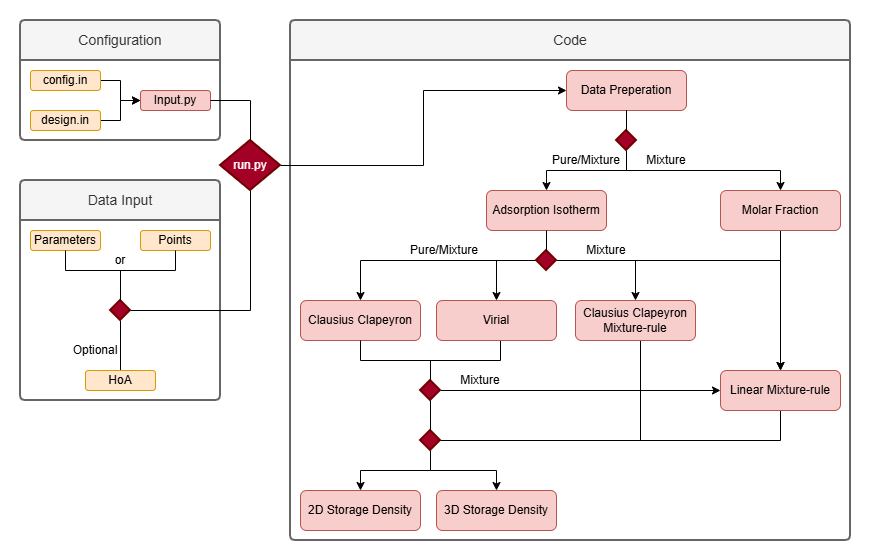

The diagram above was exported from draw.io. Its source (the exported page's mxGraphModel, read from the mxfile embedded in the PNG):
<mxGraphModel dx="1414" dy="743" grid="1" gridSize="10" guides="1" tooltips="1" connect="1" arrows="1" fold="1" page="1" pageScale="1" pageWidth="827" pageHeight="1169" math="0" shadow="0">
  <root>
    <mxCell id="0" />
    <mxCell id="1" parent="0" />
    <mxCell id="srLweuQQ08JNu776nM5J-1" parent="1" style="rounded=0;whiteSpace=wrap;html=1;fillColor=#FFFFFF;strokeColor=none;" value="" vertex="1">
      <mxGeometry height="560" width="870" x="60" y="20" as="geometry" />
    </mxCell>
    <mxCell id="kLNWqhfYLjbZDCL8K9wZ-4" parent="1" style="swimlane;childLayout=stackLayout;horizontal=1;startSize=40;horizontalStack=0;rounded=1;fontSize=14;fontStyle=0;strokeWidth=2;resizeParent=0;resizeLast=1;shadow=0;dashed=0;align=center;arcSize=4;whiteSpace=wrap;html=1;fillColor=#f5f5f5;strokeColor=#666666;fontColor=#333333;" value="Configuration" vertex="1">
      <mxGeometry height="120" width="200" x="80" y="40" as="geometry" />
    </mxCell>
    <mxCell id="kLNWqhfYLjbZDCL8K9wZ-19" edge="1" parent="1" source="kLNWqhfYLjbZDCL8K9wZ-11" style="edgeStyle=orthogonalEdgeStyle;rounded=0;orthogonalLoop=1;jettySize=auto;html=1;entryX=0;entryY=0.5;entryDx=0;entryDy=0;" target="kLNWqhfYLjbZDCL8K9wZ-17">
      <mxGeometry relative="1" as="geometry" />
    </mxCell>
    <mxCell id="kLNWqhfYLjbZDCL8K9wZ-11" parent="1" style="rounded=1;whiteSpace=wrap;html=1;fillColor=#ffe6cc;strokeColor=#d79b00;" value="config.in" vertex="1">
      <mxGeometry height="20" width="70" x="90" y="90" as="geometry" />
    </mxCell>
    <mxCell id="kLNWqhfYLjbZDCL8K9wZ-18" edge="1" parent="1" source="kLNWqhfYLjbZDCL8K9wZ-12" style="edgeStyle=orthogonalEdgeStyle;rounded=0;orthogonalLoop=1;jettySize=auto;html=1;entryX=0;entryY=0.5;entryDx=0;entryDy=0;" target="kLNWqhfYLjbZDCL8K9wZ-17">
      <mxGeometry relative="1" as="geometry" />
    </mxCell>
    <mxCell id="kLNWqhfYLjbZDCL8K9wZ-12" parent="1" style="rounded=1;whiteSpace=wrap;html=1;fillColor=#ffe6cc;strokeColor=#d79b00;" value="design.in" vertex="1">
      <mxGeometry height="20" width="70" x="90" y="130" as="geometry" />
    </mxCell>
    <mxCell id="kLNWqhfYLjbZDCL8K9wZ-17" parent="1" style="rounded=1;whiteSpace=wrap;html=1;fillColor=#f8cecc;strokeColor=#b85450;" value="Input.py" vertex="1">
      <mxGeometry height="20" width="70" x="200" y="110" as="geometry" />
    </mxCell>
    <mxCell id="kLNWqhfYLjbZDCL8K9wZ-91" edge="1" parent="1" source="kLNWqhfYLjbZDCL8K9wZ-100" style="edgeStyle=orthogonalEdgeStyle;rounded=0;orthogonalLoop=1;jettySize=auto;html=1;entryX=0.5;entryY=0.5;entryDx=0;entryDy=0;entryPerimeter=0;endArrow=none;endFill=0;" target="kLNWqhfYLjbZDCL8K9wZ-93">
      <mxGeometry relative="1" as="geometry">
        <Array as="points">
          <mxPoint x="180" y="290" />
        </Array>
        <mxPoint x="170" y="310" as="targetPoint" />
      </mxGeometry>
    </mxCell>
    <mxCell id="kLNWqhfYLjbZDCL8K9wZ-22" parent="1" style="rounded=1;whiteSpace=wrap;html=1;fillColor=#ffe6cc;strokeColor=#d79b00;" value="Parameters" vertex="1">
      <mxGeometry height="20" width="70" x="90" y="250" as="geometry" />
    </mxCell>
    <mxCell id="kLNWqhfYLjbZDCL8K9wZ-24" parent="1" style="rounded=1;whiteSpace=wrap;html=1;fillColor=#ffe6cc;strokeColor=#d79b00;" value="Points" vertex="1">
      <mxGeometry height="20" width="70" x="200" y="250" as="geometry" />
    </mxCell>
    <mxCell id="kLNWqhfYLjbZDCL8K9wZ-97" edge="1" parent="1" source="kLNWqhfYLjbZDCL8K9wZ-26" style="edgeStyle=orthogonalEdgeStyle;rounded=0;orthogonalLoop=1;jettySize=auto;html=1;entryX=0.5;entryY=1;entryDx=0;entryDy=0;entryPerimeter=0;endArrow=none;endFill=0;" target="kLNWqhfYLjbZDCL8K9wZ-93">
      <mxGeometry relative="1" as="geometry">
        <Array as="points" />
        <mxPoint x="200" y="350" as="targetPoint" />
      </mxGeometry>
    </mxCell>
    <mxCell id="kLNWqhfYLjbZDCL8K9wZ-26" parent="1" style="rounded=1;whiteSpace=wrap;html=1;fillColor=#ffe6cc;strokeColor=#d79b00;" value="HoA" vertex="1">
      <mxGeometry height="20" width="70" x="145" y="390" as="geometry" />
    </mxCell>
    <mxCell id="kLNWqhfYLjbZDCL8K9wZ-28" parent="1" style="swimlane;childLayout=stackLayout;horizontal=1;startSize=40;horizontalStack=0;rounded=1;fontSize=14;fontStyle=0;strokeWidth=2;resizeParent=0;resizeLast=1;shadow=0;dashed=0;align=center;arcSize=4;whiteSpace=wrap;html=1;fillColor=#f5f5f5;strokeColor=#666666;fontColor=#333333;" value="Data Input" vertex="1">
      <mxGeometry height="220" width="200" x="80" y="200" as="geometry" />
    </mxCell>
    <mxCell id="kLNWqhfYLjbZDCL8K9wZ-31" parent="1" style="rounded=1;whiteSpace=wrap;html=1;fillColor=#f8cecc;strokeColor=#b85450;" value="Data Preperation" vertex="1">
      <mxGeometry height="40" width="120" x="626" y="90" as="geometry" />
    </mxCell>
    <mxCell id="kLNWqhfYLjbZDCL8K9wZ-32" parent="1" style="rounded=1;whiteSpace=wrap;html=1;fillColor=#f8cecc;strokeColor=#b85450;" value="Adsorption Isotherm" vertex="1">
      <mxGeometry height="40" width="120" x="546" y="210" as="geometry" />
    </mxCell>
    <mxCell id="kLNWqhfYLjbZDCL8K9wZ-66" edge="1" parent="1" source="kLNWqhfYLjbZDCL8K9wZ-33" style="edgeStyle=orthogonalEdgeStyle;rounded=0;orthogonalLoop=1;jettySize=auto;html=1;" target="kLNWqhfYLjbZDCL8K9wZ-37">
      <mxGeometry relative="1" as="geometry">
        <Array as="points">
          <mxPoint x="840" y="400" />
          <mxPoint x="840" y="400" />
        </Array>
      </mxGeometry>
    </mxCell>
    <mxCell id="kLNWqhfYLjbZDCL8K9wZ-33" parent="1" style="rounded=1;whiteSpace=wrap;html=1;fillColor=#f8cecc;strokeColor=#b85450;" value="Molar Fraction" vertex="1">
      <mxGeometry height="40" width="120" x="780" y="210" as="geometry" />
    </mxCell>
    <mxCell id="kLNWqhfYLjbZDCL8K9wZ-34" parent="1" style="rounded=1;whiteSpace=wrap;html=1;fillColor=#f8cecc;strokeColor=#b85450;" value="Clausius Clapeyron" vertex="1">
      <mxGeometry height="40" width="120" x="360" y="320" as="geometry" />
    </mxCell>
    <mxCell id="kLNWqhfYLjbZDCL8K9wZ-77" edge="1" parent="1" source="kLNWqhfYLjbZDCL8K9wZ-35" style="edgeStyle=orthogonalEdgeStyle;rounded=0;orthogonalLoop=1;jettySize=auto;html=1;endArrow=none;endFill=0;" target="kLNWqhfYLjbZDCL8K9wZ-71">
      <mxGeometry relative="1" as="geometry">
        <Array as="points">
          <mxPoint x="560" y="380" />
          <mxPoint x="490" y="380" />
        </Array>
      </mxGeometry>
    </mxCell>
    <mxCell id="kLNWqhfYLjbZDCL8K9wZ-35" parent="1" style="rounded=1;whiteSpace=wrap;html=1;fillColor=#f8cecc;strokeColor=#b85450;" value="Virial" vertex="1">
      <mxGeometry height="40" width="120" x="496" y="320" as="geometry" />
    </mxCell>
    <mxCell id="kLNWqhfYLjbZDCL8K9wZ-79" edge="1" parent="1" source="kLNWqhfYLjbZDCL8K9wZ-36" style="edgeStyle=orthogonalEdgeStyle;rounded=0;orthogonalLoop=1;jettySize=auto;html=1;entryX=1;entryY=0.5;entryDx=0;entryDy=0;entryPerimeter=0;endArrow=none;endFill=0;" target="kLNWqhfYLjbZDCL8K9wZ-81">
      <mxGeometry relative="1" as="geometry">
        <Array as="points">
          <mxPoint x="700" y="460" />
        </Array>
        <mxPoint x="700" y="450" as="targetPoint" />
      </mxGeometry>
    </mxCell>
    <mxCell id="kLNWqhfYLjbZDCL8K9wZ-36" parent="1" style="rounded=1;whiteSpace=wrap;html=1;fillColor=#f8cecc;strokeColor=#b85450;" value="Clausius Clapeyron Mixture-rule" vertex="1">
      <mxGeometry height="40" width="120" x="635" y="320" as="geometry" />
    </mxCell>
    <mxCell id="kLNWqhfYLjbZDCL8K9wZ-80" edge="1" parent="1" source="kLNWqhfYLjbZDCL8K9wZ-37" style="edgeStyle=orthogonalEdgeStyle;rounded=0;orthogonalLoop=1;jettySize=auto;html=1;entryX=1;entryY=0.5;entryDx=0;entryDy=0;entryPerimeter=0;endArrow=none;endFill=0;" target="kLNWqhfYLjbZDCL8K9wZ-81">
      <mxGeometry relative="1" as="geometry">
        <Array as="points">
          <mxPoint x="840" y="460" />
        </Array>
        <mxPoint x="700" y="480" as="targetPoint" />
      </mxGeometry>
    </mxCell>
    <mxCell id="kLNWqhfYLjbZDCL8K9wZ-37" parent="1" style="rounded=1;whiteSpace=wrap;html=1;fillColor=#f8cecc;strokeColor=#b85450;" value="Linear Mixture-rule" vertex="1">
      <mxGeometry height="40" width="120" x="780" y="390" as="geometry" />
    </mxCell>
    <mxCell id="kLNWqhfYLjbZDCL8K9wZ-38" parent="1" style="rounded=1;whiteSpace=wrap;html=1;fillColor=#f8cecc;strokeColor=#b85450;" value="2D Storage Density" vertex="1">
      <mxGeometry height="40" width="120" x="360" y="510" as="geometry" />
    </mxCell>
    <mxCell id="kLNWqhfYLjbZDCL8K9wZ-39" parent="1" style="rounded=1;whiteSpace=wrap;html=1;fillColor=#f8cecc;strokeColor=#b85450;" value="3D Storage Density" vertex="1">
      <mxGeometry height="40" width="120" x="496" y="510" as="geometry" />
    </mxCell>
    <mxCell id="kLNWqhfYLjbZDCL8K9wZ-45" edge="1" parent="1" source="kLNWqhfYLjbZDCL8K9wZ-41" style="edgeStyle=orthogonalEdgeStyle;rounded=0;orthogonalLoop=1;jettySize=auto;html=1;exitX=0.5;exitY=1;exitDx=0;exitDy=0;exitPerimeter=0;entryX=0.5;entryY=0;entryDx=0;entryDy=0;" target="kLNWqhfYLjbZDCL8K9wZ-32">
      <mxGeometry relative="1" as="geometry" />
    </mxCell>
    <mxCell id="kLNWqhfYLjbZDCL8K9wZ-46" edge="1" parent="1" source="kLNWqhfYLjbZDCL8K9wZ-41" style="edgeStyle=orthogonalEdgeStyle;rounded=0;orthogonalLoop=1;jettySize=auto;html=1;entryX=0.5;entryY=0;entryDx=0;entryDy=0;" target="kLNWqhfYLjbZDCL8K9wZ-33">
      <mxGeometry relative="1" as="geometry">
        <Array as="points">
          <mxPoint x="686" y="190" />
          <mxPoint x="840" y="190" />
        </Array>
      </mxGeometry>
    </mxCell>
    <mxCell id="kLNWqhfYLjbZDCL8K9wZ-41" parent="1" style="strokeWidth=2;html=1;shape=mxgraph.flowchart.decision;whiteSpace=wrap;fillColor=#a20025;fontColor=#ffffff;strokeColor=#6F0000;" value="" vertex="1">
      <mxGeometry height="20" width="20" x="676" y="150" as="geometry" />
    </mxCell>
    <mxCell id="kLNWqhfYLjbZDCL8K9wZ-44" edge="1" parent="1" source="kLNWqhfYLjbZDCL8K9wZ-31" style="edgeStyle=orthogonalEdgeStyle;rounded=0;orthogonalLoop=1;jettySize=auto;html=1;entryX=0.5;entryY=0;entryDx=0;entryDy=0;entryPerimeter=0;endArrow=none;endFill=0;" target="kLNWqhfYLjbZDCL8K9wZ-41">
      <mxGeometry relative="1" as="geometry" />
    </mxCell>
    <mxCell id="kLNWqhfYLjbZDCL8K9wZ-48" parent="1" style="text;html=1;whiteSpace=wrap;strokeColor=none;fillColor=none;align=center;verticalAlign=middle;rounded=0;" value="Mixture" vertex="1">
      <mxGeometry height="20" width="80" x="686" y="170" as="geometry" />
    </mxCell>
    <mxCell id="kLNWqhfYLjbZDCL8K9wZ-52" edge="1" parent="1" source="kLNWqhfYLjbZDCL8K9wZ-50" style="edgeStyle=orthogonalEdgeStyle;rounded=0;orthogonalLoop=1;jettySize=auto;html=1;entryX=0.5;entryY=0;entryDx=0;entryDy=0;" target="kLNWqhfYLjbZDCL8K9wZ-34">
      <mxGeometry relative="1" as="geometry" />
    </mxCell>
    <mxCell id="kLNWqhfYLjbZDCL8K9wZ-53" edge="1" parent="1" source="kLNWqhfYLjbZDCL8K9wZ-50" style="edgeStyle=orthogonalEdgeStyle;rounded=0;orthogonalLoop=1;jettySize=auto;html=1;entryX=0.5;entryY=0;entryDx=0;entryDy=0;" target="kLNWqhfYLjbZDCL8K9wZ-35">
      <mxGeometry relative="1" as="geometry">
        <Array as="points">
          <mxPoint x="556" y="280" />
        </Array>
      </mxGeometry>
    </mxCell>
    <mxCell id="kLNWqhfYLjbZDCL8K9wZ-63" edge="1" parent="1" source="kLNWqhfYLjbZDCL8K9wZ-50" style="edgeStyle=orthogonalEdgeStyle;rounded=0;orthogonalLoop=1;jettySize=auto;html=1;entryX=0.5;entryY=0;entryDx=0;entryDy=0;" target="kLNWqhfYLjbZDCL8K9wZ-36">
      <mxGeometry relative="1" as="geometry" />
    </mxCell>
    <mxCell id="kLNWqhfYLjbZDCL8K9wZ-75" edge="1" parent="1" source="kLNWqhfYLjbZDCL8K9wZ-50" style="edgeStyle=orthogonalEdgeStyle;rounded=0;orthogonalLoop=1;jettySize=auto;html=1;entryX=0.5;entryY=0;entryDx=0;entryDy=0;" target="kLNWqhfYLjbZDCL8K9wZ-37">
      <mxGeometry relative="1" as="geometry" />
    </mxCell>
    <mxCell id="kLNWqhfYLjbZDCL8K9wZ-50" parent="1" style="strokeWidth=2;html=1;shape=mxgraph.flowchart.decision;whiteSpace=wrap;fillColor=#a20025;fontColor=#ffffff;strokeColor=#6F0000;" value="" vertex="1">
      <mxGeometry height="20" width="20" x="596" y="270" as="geometry" />
    </mxCell>
    <mxCell id="kLNWqhfYLjbZDCL8K9wZ-51" edge="1" parent="1" source="kLNWqhfYLjbZDCL8K9wZ-32" style="edgeStyle=orthogonalEdgeStyle;rounded=0;orthogonalLoop=1;jettySize=auto;html=1;exitX=0.5;exitY=1;exitDx=0;exitDy=0;entryX=0.5;entryY=0;entryDx=0;entryDy=0;entryPerimeter=0;endArrow=none;endFill=0;" target="kLNWqhfYLjbZDCL8K9wZ-50">
      <mxGeometry relative="1" as="geometry" />
    </mxCell>
    <mxCell id="kLNWqhfYLjbZDCL8K9wZ-59" parent="1" style="text;html=1;whiteSpace=wrap;strokeColor=none;fillColor=none;align=center;verticalAlign=middle;rounded=0;" value="Pure/Mixture" vertex="1">
      <mxGeometry height="20" width="80" x="464" y="260" as="geometry" />
    </mxCell>
    <mxCell id="kLNWqhfYLjbZDCL8K9wZ-65" parent="1" style="text;html=1;whiteSpace=wrap;strokeColor=none;fillColor=none;align=center;verticalAlign=middle;rounded=0;" value="Mixture" vertex="1">
      <mxGeometry height="20" width="80" x="626" y="260" as="geometry" />
    </mxCell>
    <mxCell id="kLNWqhfYLjbZDCL8K9wZ-78" edge="1" parent="1" source="kLNWqhfYLjbZDCL8K9wZ-71" style="edgeStyle=orthogonalEdgeStyle;rounded=0;orthogonalLoop=1;jettySize=auto;html=1;exitX=1;exitY=0.5;exitDx=0;exitDy=0;exitPerimeter=0;entryX=0;entryY=0.5;entryDx=0;entryDy=0;" target="kLNWqhfYLjbZDCL8K9wZ-37">
      <mxGeometry relative="1" as="geometry" />
    </mxCell>
    <mxCell id="kLNWqhfYLjbZDCL8K9wZ-71" parent="1" style="strokeWidth=2;html=1;shape=mxgraph.flowchart.decision;whiteSpace=wrap;fillColor=#a20025;fontColor=#ffffff;strokeColor=#6F0000;" value="" vertex="1">
      <mxGeometry height="20" width="20" x="480" y="400" as="geometry" />
    </mxCell>
    <mxCell id="kLNWqhfYLjbZDCL8K9wZ-72" edge="1" parent="1" source="kLNWqhfYLjbZDCL8K9wZ-34" style="edgeStyle=orthogonalEdgeStyle;rounded=0;orthogonalLoop=1;jettySize=auto;html=1;entryX=0.5;entryY=0;entryDx=0;entryDy=0;entryPerimeter=0;endArrow=none;endFill=0;" target="kLNWqhfYLjbZDCL8K9wZ-71">
      <mxGeometry relative="1" as="geometry">
        <Array as="points">
          <mxPoint x="420" y="380" />
          <mxPoint x="490" y="380" />
        </Array>
      </mxGeometry>
    </mxCell>
    <mxCell id="kLNWqhfYLjbZDCL8K9wZ-84" edge="1" parent="1" source="kLNWqhfYLjbZDCL8K9wZ-81" style="edgeStyle=orthogonalEdgeStyle;rounded=0;orthogonalLoop=1;jettySize=auto;html=1;" target="kLNWqhfYLjbZDCL8K9wZ-39">
      <mxGeometry relative="1" as="geometry" />
    </mxCell>
    <mxCell id="kLNWqhfYLjbZDCL8K9wZ-81" parent="1" style="strokeWidth=2;html=1;shape=mxgraph.flowchart.decision;whiteSpace=wrap;fillColor=#a20025;fontColor=#ffffff;strokeColor=#6F0000;" value="" vertex="1">
      <mxGeometry height="20" width="20" x="480" y="450" as="geometry" />
    </mxCell>
    <mxCell id="kLNWqhfYLjbZDCL8K9wZ-82" edge="1" parent="1" source="kLNWqhfYLjbZDCL8K9wZ-71" style="edgeStyle=orthogonalEdgeStyle;rounded=0;orthogonalLoop=1;jettySize=auto;html=1;entryX=0.5;entryY=0;entryDx=0;entryDy=0;entryPerimeter=0;endArrow=none;endFill=0;" target="kLNWqhfYLjbZDCL8K9wZ-81">
      <mxGeometry relative="1" as="geometry" />
    </mxCell>
    <mxCell id="kLNWqhfYLjbZDCL8K9wZ-83" edge="1" parent="1" source="kLNWqhfYLjbZDCL8K9wZ-81" style="edgeStyle=orthogonalEdgeStyle;rounded=0;orthogonalLoop=1;jettySize=auto;html=1;" target="kLNWqhfYLjbZDCL8K9wZ-38">
      <mxGeometry relative="1" as="geometry" />
    </mxCell>
    <mxCell id="kLNWqhfYLjbZDCL8K9wZ-85" parent="1" style="text;html=1;whiteSpace=wrap;strokeColor=none;fillColor=none;align=center;verticalAlign=middle;rounded=0;" value="Mixture" vertex="1">
      <mxGeometry height="20" width="80" x="500" y="390" as="geometry" />
    </mxCell>
    <mxCell id="kLNWqhfYLjbZDCL8K9wZ-86" parent="1" style="text;html=1;whiteSpace=wrap;strokeColor=none;fillColor=none;align=center;verticalAlign=middle;rounded=0;" value="Pure/Mixture" vertex="1">
      <mxGeometry height="20" width="80" x="606" y="170" as="geometry" />
    </mxCell>
    <mxCell id="kLNWqhfYLjbZDCL8K9wZ-87" parent="1" style="swimlane;childLayout=stackLayout;horizontal=1;startSize=40;horizontalStack=0;rounded=1;fontSize=14;fontStyle=0;strokeWidth=2;resizeParent=0;resizeLast=1;shadow=0;dashed=0;align=center;arcSize=4;whiteSpace=wrap;html=1;fillColor=#f5f5f5;strokeColor=#666666;fontColor=#333333;" value="Code" vertex="1">
      <mxGeometry height="520" width="560" x="350" y="40" as="geometry" />
    </mxCell>
    <mxCell id="kLNWqhfYLjbZDCL8K9wZ-93" parent="1" style="strokeWidth=2;html=1;shape=mxgraph.flowchart.decision;whiteSpace=wrap;fillColor=#a20025;fontColor=#ffffff;strokeColor=#6F0000;" value="" vertex="1">
      <mxGeometry height="20" width="20" x="170" y="320" as="geometry" />
    </mxCell>
    <mxCell id="kLNWqhfYLjbZDCL8K9wZ-94" edge="1" parent="1" source="kLNWqhfYLjbZDCL8K9wZ-24" style="edgeStyle=orthogonalEdgeStyle;rounded=0;orthogonalLoop=1;jettySize=auto;html=1;entryX=0.5;entryY=0;entryDx=0;entryDy=0;entryPerimeter=0;endArrow=none;endFill=0;" target="kLNWqhfYLjbZDCL8K9wZ-93">
      <mxGeometry relative="1" as="geometry">
        <Array as="points">
          <mxPoint x="235" y="290" />
          <mxPoint x="180" y="290" />
        </Array>
      </mxGeometry>
    </mxCell>
    <mxCell id="kLNWqhfYLjbZDCL8K9wZ-99" parent="1" style="text;html=1;whiteSpace=wrap;strokeColor=none;fillColor=none;align=center;verticalAlign=middle;rounded=0;" value="Optional" vertex="1">
      <mxGeometry height="20" width="50" x="130" y="360" as="geometry" />
    </mxCell>
    <mxCell id="kLNWqhfYLjbZDCL8K9wZ-100" parent="1" style="text;html=1;whiteSpace=wrap;strokeColor=none;fillColor=none;align=center;verticalAlign=middle;rounded=0;" value="or" vertex="1">
      <mxGeometry height="20" width="100" x="130" y="270" as="geometry" />
    </mxCell>
    <mxCell id="kLNWqhfYLjbZDCL8K9wZ-109" edge="1" parent="1" source="kLNWqhfYLjbZDCL8K9wZ-22" style="edgeStyle=orthogonalEdgeStyle;rounded=0;orthogonalLoop=1;jettySize=auto;html=1;entryX=0.5;entryY=0;entryDx=0;entryDy=0;entryPerimeter=0;endArrow=none;endFill=0;" target="kLNWqhfYLjbZDCL8K9wZ-93">
      <mxGeometry relative="1" as="geometry">
        <Array as="points">
          <mxPoint x="125" y="290" />
          <mxPoint x="180" y="290" />
        </Array>
      </mxGeometry>
    </mxCell>
    <mxCell id="kLNWqhfYLjbZDCL8K9wZ-113" edge="1" parent="1" source="kLNWqhfYLjbZDCL8K9wZ-110" style="edgeStyle=orthogonalEdgeStyle;rounded=0;orthogonalLoop=1;jettySize=auto;html=1;exitX=1;exitY=0.5;exitDx=0;exitDy=0;exitPerimeter=0;entryX=0;entryY=0.5;entryDx=0;entryDy=0;" target="kLNWqhfYLjbZDCL8K9wZ-31">
      <mxGeometry relative="1" as="geometry" />
    </mxCell>
    <mxCell id="kLNWqhfYLjbZDCL8K9wZ-110" parent="1" style="strokeWidth=2;html=1;shape=mxgraph.flowchart.decision;whiteSpace=wrap;fillColor=#a20025;fontColor=#ffffff;strokeColor=#6F0000;" value="run.py" vertex="1">
      <mxGeometry height="50" width="60" x="280" y="160" as="geometry" />
    </mxCell>
    <mxCell id="kLNWqhfYLjbZDCL8K9wZ-111" edge="1" parent="1" source="kLNWqhfYLjbZDCL8K9wZ-93" style="edgeStyle=orthogonalEdgeStyle;rounded=0;orthogonalLoop=1;jettySize=auto;html=1;entryX=0.5;entryY=1;entryDx=0;entryDy=0;entryPerimeter=0;endArrow=none;endFill=0;" target="kLNWqhfYLjbZDCL8K9wZ-110">
      <mxGeometry relative="1" as="geometry" />
    </mxCell>
    <mxCell id="kLNWqhfYLjbZDCL8K9wZ-112" edge="1" parent="1" source="kLNWqhfYLjbZDCL8K9wZ-17" style="edgeStyle=orthogonalEdgeStyle;rounded=0;orthogonalLoop=1;jettySize=auto;html=1;entryX=0.5;entryY=0;entryDx=0;entryDy=0;entryPerimeter=0;endArrow=none;endFill=0;" target="kLNWqhfYLjbZDCL8K9wZ-110">
      <mxGeometry relative="1" as="geometry" />
    </mxCell>
  </root>
</mxGraphModel>